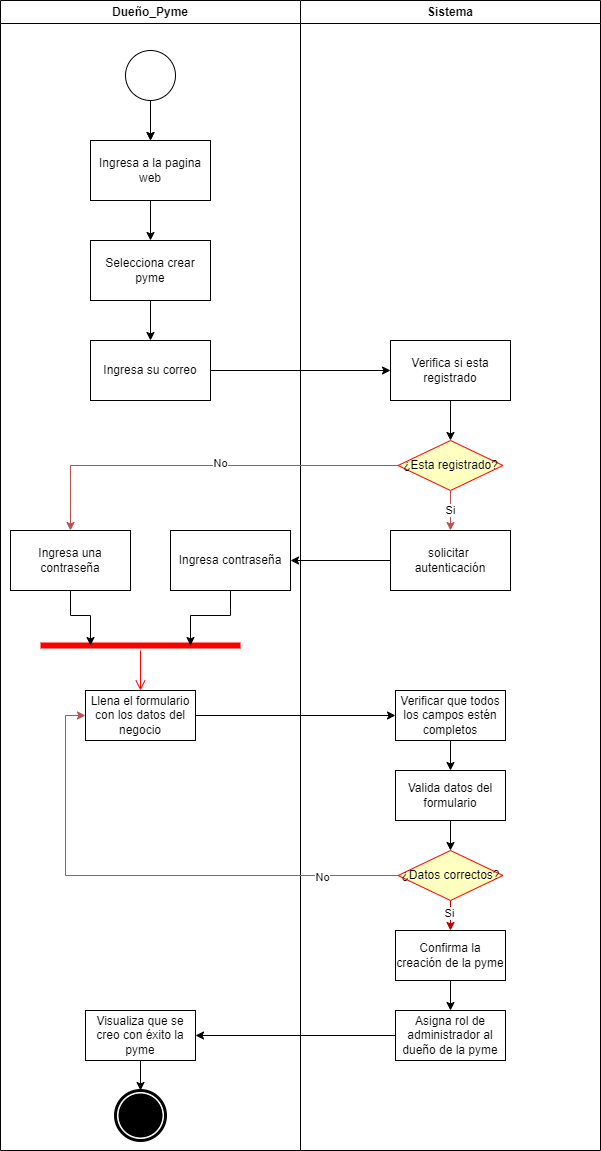

The diagram above was exported from draw.io. Its source (the exported page's mxGraphModel, read from the mxfile embedded in the PNG):
<mxGraphModel dx="1434" dy="818" grid="1" gridSize="10" guides="1" tooltips="1" connect="1" arrows="1" fold="1" page="1" pageScale="1" pageWidth="827" pageHeight="1169" math="0" shadow="0">
  <root>
    <mxCell id="0" />
    <mxCell id="1" parent="0" />
    <mxCell id="aJsxqt6ExiKrhJ3uL7Uz-1" value="Sistema" style="swimlane;whiteSpace=wrap;html=1;" parent="1" vertex="1">
      <mxGeometry x="370" y="130" width="300" height="1150" as="geometry" />
    </mxCell>
    <mxCell id="aJsxqt6ExiKrhJ3uL7Uz-18" style="edgeStyle=orthogonalEdgeStyle;rounded=0;orthogonalLoop=1;jettySize=auto;html=1;entryX=0.5;entryY=0;entryDx=0;entryDy=0;" parent="aJsxqt6ExiKrhJ3uL7Uz-1" source="aJsxqt6ExiKrhJ3uL7Uz-12" target="aJsxqt6ExiKrhJ3uL7Uz-17" edge="1">
      <mxGeometry relative="1" as="geometry" />
    </mxCell>
    <mxCell id="aJsxqt6ExiKrhJ3uL7Uz-12" value="Verifica si esta registrado" style="rounded=0;whiteSpace=wrap;html=1;" parent="aJsxqt6ExiKrhJ3uL7Uz-1" vertex="1">
      <mxGeometry x="90" y="340" width="120" height="60" as="geometry" />
    </mxCell>
    <mxCell id="aJsxqt6ExiKrhJ3uL7Uz-23" value="Si" style="edgeStyle=orthogonalEdgeStyle;rounded=0;orthogonalLoop=1;jettySize=auto;html=1;entryX=0.5;entryY=0;entryDx=0;entryDy=0;fillColor=#f8cecc;strokeColor=#b85450;" parent="aJsxqt6ExiKrhJ3uL7Uz-1" source="aJsxqt6ExiKrhJ3uL7Uz-17" target="aJsxqt6ExiKrhJ3uL7Uz-22" edge="1">
      <mxGeometry relative="1" as="geometry" />
    </mxCell>
    <mxCell id="aJsxqt6ExiKrhJ3uL7Uz-17" value="¿Esta registrado?" style="rhombus;whiteSpace=wrap;html=1;fontColor=#000000;fillColor=#ffffc0;strokeColor=#ff0000;" parent="aJsxqt6ExiKrhJ3uL7Uz-1" vertex="1">
      <mxGeometry x="97.5" y="440" width="105" height="50" as="geometry" />
    </mxCell>
    <mxCell id="aJsxqt6ExiKrhJ3uL7Uz-22" value="solicitar&amp;nbsp; autenticación" style="rounded=0;whiteSpace=wrap;html=1;" parent="aJsxqt6ExiKrhJ3uL7Uz-1" vertex="1">
      <mxGeometry x="90" y="530" width="120" height="60" as="geometry" />
    </mxCell>
    <mxCell id="aJsxqt6ExiKrhJ3uL7Uz-58" style="edgeStyle=orthogonalEdgeStyle;rounded=0;orthogonalLoop=1;jettySize=auto;html=1;entryX=0.5;entryY=0;entryDx=0;entryDy=0;" parent="aJsxqt6ExiKrhJ3uL7Uz-1" source="aJsxqt6ExiKrhJ3uL7Uz-33" target="aJsxqt6ExiKrhJ3uL7Uz-34" edge="1">
      <mxGeometry relative="1" as="geometry" />
    </mxCell>
    <mxCell id="aJsxqt6ExiKrhJ3uL7Uz-33" value="Verificar que todos los campos estén completos" style="html=1;whiteSpace=wrap;" parent="aJsxqt6ExiKrhJ3uL7Uz-1" vertex="1">
      <mxGeometry x="95" y="690" width="110" height="50" as="geometry" />
    </mxCell>
    <mxCell id="aJsxqt6ExiKrhJ3uL7Uz-57" style="edgeStyle=orthogonalEdgeStyle;rounded=0;orthogonalLoop=1;jettySize=auto;html=1;entryX=0.5;entryY=0;entryDx=0;entryDy=0;" parent="aJsxqt6ExiKrhJ3uL7Uz-1" source="aJsxqt6ExiKrhJ3uL7Uz-34" target="aJsxqt6ExiKrhJ3uL7Uz-54" edge="1">
      <mxGeometry relative="1" as="geometry" />
    </mxCell>
    <mxCell id="aJsxqt6ExiKrhJ3uL7Uz-34" value="Valida datos del formulario" style="html=1;whiteSpace=wrap;" parent="aJsxqt6ExiKrhJ3uL7Uz-1" vertex="1">
      <mxGeometry x="95" y="770" width="110" height="50" as="geometry" />
    </mxCell>
    <mxCell id="aJsxqt6ExiKrhJ3uL7Uz-50" style="edgeStyle=orthogonalEdgeStyle;rounded=0;orthogonalLoop=1;jettySize=auto;html=1;entryX=0.5;entryY=0;entryDx=0;entryDy=0;" parent="aJsxqt6ExiKrhJ3uL7Uz-1" source="aJsxqt6ExiKrhJ3uL7Uz-36" target="aJsxqt6ExiKrhJ3uL7Uz-49" edge="1">
      <mxGeometry relative="1" as="geometry" />
    </mxCell>
    <mxCell id="aJsxqt6ExiKrhJ3uL7Uz-36" value="Confirma la creación de la pyme " style="html=1;whiteSpace=wrap;" parent="aJsxqt6ExiKrhJ3uL7Uz-1" vertex="1">
      <mxGeometry x="95" y="930" width="110" height="50" as="geometry" />
    </mxCell>
    <mxCell id="aJsxqt6ExiKrhJ3uL7Uz-49" value="Asigna rol de administrador al dueño de la pyme             " style="html=1;whiteSpace=wrap;" parent="aJsxqt6ExiKrhJ3uL7Uz-1" vertex="1">
      <mxGeometry x="95" y="1010" width="110" height="50" as="geometry" />
    </mxCell>
    <mxCell id="aJsxqt6ExiKrhJ3uL7Uz-51" value="Visualiza que se creo con éxito la pyme" style="html=1;whiteSpace=wrap;" parent="aJsxqt6ExiKrhJ3uL7Uz-1" vertex="1">
      <mxGeometry x="-215" y="1010" width="110" height="50" as="geometry" />
    </mxCell>
    <mxCell id="aJsxqt6ExiKrhJ3uL7Uz-52" style="edgeStyle=orthogonalEdgeStyle;rounded=0;orthogonalLoop=1;jettySize=auto;html=1;entryX=1;entryY=0.5;entryDx=0;entryDy=0;" parent="aJsxqt6ExiKrhJ3uL7Uz-1" source="aJsxqt6ExiKrhJ3uL7Uz-49" target="aJsxqt6ExiKrhJ3uL7Uz-51" edge="1">
      <mxGeometry relative="1" as="geometry" />
    </mxCell>
    <mxCell id="aJsxqt6ExiKrhJ3uL7Uz-61" style="edgeStyle=orthogonalEdgeStyle;rounded=0;orthogonalLoop=1;jettySize=auto;html=1;entryX=0.5;entryY=0;entryDx=0;entryDy=0;fillColor=#f8cecc;strokeColor=#B80000;" parent="aJsxqt6ExiKrhJ3uL7Uz-1" source="aJsxqt6ExiKrhJ3uL7Uz-54" target="aJsxqt6ExiKrhJ3uL7Uz-36" edge="1">
      <mxGeometry relative="1" as="geometry" />
    </mxCell>
    <mxCell id="aJsxqt6ExiKrhJ3uL7Uz-62" value="Si" style="edgeLabel;html=1;align=center;verticalAlign=middle;resizable=0;points=[];" parent="aJsxqt6ExiKrhJ3uL7Uz-61" connectable="0" vertex="1">
      <mxGeometry x="0.28" y="-2" relative="1" as="geometry">
        <mxPoint as="offset" />
      </mxGeometry>
    </mxCell>
    <mxCell id="aJsxqt6ExiKrhJ3uL7Uz-54" value="¿Datos correctos?" style="rhombus;whiteSpace=wrap;html=1;fontColor=#000000;fillColor=#ffffc0;strokeColor=#ff0000;" parent="aJsxqt6ExiKrhJ3uL7Uz-1" vertex="1">
      <mxGeometry x="97.5" y="850" width="105" height="50" as="geometry" />
    </mxCell>
    <mxCell id="aJsxqt6ExiKrhJ3uL7Uz-2" value="Dueño_Pyme" style="swimlane;whiteSpace=wrap;html=1;" parent="1" vertex="1">
      <mxGeometry x="70" y="130" width="300" height="1150" as="geometry" />
    </mxCell>
    <mxCell id="aJsxqt6ExiKrhJ3uL7Uz-11" value="" style="edgeStyle=orthogonalEdgeStyle;rounded=0;orthogonalLoop=1;jettySize=auto;html=1;" parent="aJsxqt6ExiKrhJ3uL7Uz-2" source="aJsxqt6ExiKrhJ3uL7Uz-4" target="aJsxqt6ExiKrhJ3uL7Uz-10" edge="1">
      <mxGeometry relative="1" as="geometry" />
    </mxCell>
    <mxCell id="aJsxqt6ExiKrhJ3uL7Uz-4" value="Ingresa a la pagina web" style="rounded=0;whiteSpace=wrap;html=1;" parent="aJsxqt6ExiKrhJ3uL7Uz-2" vertex="1">
      <mxGeometry x="90" y="140" width="120" height="60" as="geometry" />
    </mxCell>
    <mxCell id="aJsxqt6ExiKrhJ3uL7Uz-7" style="edgeStyle=orthogonalEdgeStyle;rounded=0;orthogonalLoop=1;jettySize=auto;html=1;" parent="aJsxqt6ExiKrhJ3uL7Uz-2" source="aJsxqt6ExiKrhJ3uL7Uz-6" target="aJsxqt6ExiKrhJ3uL7Uz-4" edge="1">
      <mxGeometry relative="1" as="geometry" />
    </mxCell>
    <mxCell id="aJsxqt6ExiKrhJ3uL7Uz-53" value="" style="edgeStyle=orthogonalEdgeStyle;rounded=0;orthogonalLoop=1;jettySize=auto;html=1;" parent="aJsxqt6ExiKrhJ3uL7Uz-2" source="aJsxqt6ExiKrhJ3uL7Uz-6" target="aJsxqt6ExiKrhJ3uL7Uz-4" edge="1">
      <mxGeometry relative="1" as="geometry" />
    </mxCell>
    <mxCell id="aJsxqt6ExiKrhJ3uL7Uz-6" value="" style="points=[[0.145,0.145,0],[0.5,0,0],[0.855,0.145,0],[1,0.5,0],[0.855,0.855,0],[0.5,1,0],[0.145,0.855,0],[0,0.5,0]];shape=mxgraph.bpmn.event;html=1;verticalLabelPosition=bottom;labelBackgroundColor=#ffffff;verticalAlign=top;align=center;perimeter=ellipsePerimeter;outlineConnect=0;aspect=fixed;outline=standard;symbol=general;" parent="aJsxqt6ExiKrhJ3uL7Uz-2" vertex="1">
      <mxGeometry x="125" y="50" width="50" height="50" as="geometry" />
    </mxCell>
    <mxCell id="aJsxqt6ExiKrhJ3uL7Uz-15" value="" style="edgeStyle=orthogonalEdgeStyle;rounded=0;orthogonalLoop=1;jettySize=auto;html=1;" parent="aJsxqt6ExiKrhJ3uL7Uz-2" source="aJsxqt6ExiKrhJ3uL7Uz-10" target="aJsxqt6ExiKrhJ3uL7Uz-14" edge="1">
      <mxGeometry relative="1" as="geometry" />
    </mxCell>
    <mxCell id="aJsxqt6ExiKrhJ3uL7Uz-10" value="Selecciona crear pyme" style="rounded=0;whiteSpace=wrap;html=1;" parent="aJsxqt6ExiKrhJ3uL7Uz-2" vertex="1">
      <mxGeometry x="90" y="240" width="120" height="60" as="geometry" />
    </mxCell>
    <mxCell id="aJsxqt6ExiKrhJ3uL7Uz-14" value="Ingresa su correo" style="rounded=0;whiteSpace=wrap;html=1;" parent="aJsxqt6ExiKrhJ3uL7Uz-2" vertex="1">
      <mxGeometry x="90" y="340" width="120" height="60" as="geometry" />
    </mxCell>
    <mxCell id="aJsxqt6ExiKrhJ3uL7Uz-19" value="Ingresa una contraseña" style="rounded=0;whiteSpace=wrap;html=1;" parent="aJsxqt6ExiKrhJ3uL7Uz-2" vertex="1">
      <mxGeometry x="10" y="530" width="120" height="60" as="geometry" />
    </mxCell>
    <mxCell id="aJsxqt6ExiKrhJ3uL7Uz-24" value="Ingresa contraseña" style="rounded=0;whiteSpace=wrap;html=1;strokeWidth=1;" parent="aJsxqt6ExiKrhJ3uL7Uz-2" vertex="1">
      <mxGeometry x="170" y="530" width="120" height="60" as="geometry" />
    </mxCell>
    <mxCell id="aJsxqt6ExiKrhJ3uL7Uz-26" value="" style="shape=line;html=1;strokeWidth=6;strokeColor=#ff0000;" parent="aJsxqt6ExiKrhJ3uL7Uz-2" vertex="1">
      <mxGeometry x="40" y="640" width="200" height="10" as="geometry" />
    </mxCell>
    <mxCell id="aJsxqt6ExiKrhJ3uL7Uz-27" value="" style="edgeStyle=orthogonalEdgeStyle;html=1;verticalAlign=bottom;endArrow=open;endSize=8;strokeColor=#ff0000;rounded=0;entryX=0.5;entryY=0;entryDx=0;entryDy=0;" parent="aJsxqt6ExiKrhJ3uL7Uz-2" source="aJsxqt6ExiKrhJ3uL7Uz-26" target="aJsxqt6ExiKrhJ3uL7Uz-30" edge="1">
      <mxGeometry relative="1" as="geometry">
        <mxPoint x="140" y="720" as="targetPoint" />
      </mxGeometry>
    </mxCell>
    <mxCell id="aJsxqt6ExiKrhJ3uL7Uz-28" style="edgeStyle=orthogonalEdgeStyle;rounded=0;orthogonalLoop=1;jettySize=auto;html=1;entryX=0.25;entryY=0.5;entryDx=0;entryDy=0;entryPerimeter=0;" parent="aJsxqt6ExiKrhJ3uL7Uz-2" source="aJsxqt6ExiKrhJ3uL7Uz-19" target="aJsxqt6ExiKrhJ3uL7Uz-26" edge="1">
      <mxGeometry relative="1" as="geometry" />
    </mxCell>
    <mxCell id="aJsxqt6ExiKrhJ3uL7Uz-29" style="edgeStyle=orthogonalEdgeStyle;rounded=0;orthogonalLoop=1;jettySize=auto;html=1;entryX=0.75;entryY=0.5;entryDx=0;entryDy=0;entryPerimeter=0;" parent="aJsxqt6ExiKrhJ3uL7Uz-2" source="aJsxqt6ExiKrhJ3uL7Uz-24" target="aJsxqt6ExiKrhJ3uL7Uz-26" edge="1">
      <mxGeometry relative="1" as="geometry" />
    </mxCell>
    <mxCell id="aJsxqt6ExiKrhJ3uL7Uz-30" value="Llena el formulario con los datos del negocio" style="html=1;whiteSpace=wrap;" parent="aJsxqt6ExiKrhJ3uL7Uz-2" vertex="1">
      <mxGeometry x="85" y="690" width="110" height="50" as="geometry" />
    </mxCell>
    <mxCell id="aJsxqt6ExiKrhJ3uL7Uz-66" value="" style="points=[[0.145,0.145,0],[0.5,0,0],[0.855,0.145,0],[1,0.5,0],[0.855,0.855,0],[0.5,1,0],[0.145,0.855,0],[0,0.5,0]];shape=mxgraph.bpmn.event;html=1;verticalLabelPosition=bottom;labelBackgroundColor=#ffffff;verticalAlign=top;align=center;perimeter=ellipsePerimeter;outlineConnect=0;aspect=fixed;outline=end;symbol=terminate;" parent="aJsxqt6ExiKrhJ3uL7Uz-2" vertex="1">
      <mxGeometry x="115" y="1090" width="50" height="50" as="geometry" />
    </mxCell>
    <mxCell id="aJsxqt6ExiKrhJ3uL7Uz-13" value="" style="edgeStyle=orthogonalEdgeStyle;rounded=0;orthogonalLoop=1;jettySize=auto;html=1;exitX=1;exitY=0.5;exitDx=0;exitDy=0;" parent="1" source="aJsxqt6ExiKrhJ3uL7Uz-14" target="aJsxqt6ExiKrhJ3uL7Uz-12" edge="1">
      <mxGeometry relative="1" as="geometry" />
    </mxCell>
    <mxCell id="aJsxqt6ExiKrhJ3uL7Uz-20" style="edgeStyle=orthogonalEdgeStyle;rounded=0;orthogonalLoop=1;jettySize=auto;html=1;fillColor=#f8cecc;strokeColor=#b85450;entryX=0.5;entryY=0;entryDx=0;entryDy=0;" parent="1" source="aJsxqt6ExiKrhJ3uL7Uz-17" target="aJsxqt6ExiKrhJ3uL7Uz-19" edge="1">
      <mxGeometry relative="1" as="geometry">
        <mxPoint x="180" y="640" as="targetPoint" />
        <Array as="points">
          <mxPoint x="140" y="595" />
        </Array>
      </mxGeometry>
    </mxCell>
    <mxCell id="aJsxqt6ExiKrhJ3uL7Uz-21" value="No" style="edgeLabel;html=1;align=center;verticalAlign=middle;resizable=0;points=[];" parent="aJsxqt6ExiKrhJ3uL7Uz-20" connectable="0" vertex="1">
      <mxGeometry x="-0.088" y="-3" relative="1" as="geometry">
        <mxPoint x="1" as="offset" />
      </mxGeometry>
    </mxCell>
    <mxCell id="aJsxqt6ExiKrhJ3uL7Uz-25" value="" style="edgeStyle=orthogonalEdgeStyle;rounded=0;orthogonalLoop=1;jettySize=auto;html=1;" parent="1" source="aJsxqt6ExiKrhJ3uL7Uz-22" target="aJsxqt6ExiKrhJ3uL7Uz-24" edge="1">
      <mxGeometry relative="1" as="geometry" />
    </mxCell>
    <mxCell id="aJsxqt6ExiKrhJ3uL7Uz-32" value="" style="edgeStyle=orthogonalEdgeStyle;rounded=0;orthogonalLoop=1;jettySize=auto;html=1;entryX=0;entryY=0.5;entryDx=0;entryDy=0;" parent="1" source="aJsxqt6ExiKrhJ3uL7Uz-30" target="aJsxqt6ExiKrhJ3uL7Uz-33" edge="1">
      <mxGeometry relative="1" as="geometry">
        <mxPoint x="460" y="845" as="targetPoint" />
      </mxGeometry>
    </mxCell>
    <mxCell id="aJsxqt6ExiKrhJ3uL7Uz-59" style="edgeStyle=orthogonalEdgeStyle;rounded=0;orthogonalLoop=1;jettySize=auto;html=1;entryX=0;entryY=0.5;entryDx=0;entryDy=0;fillColor=#f8cecc;strokeColor=#b85450;" parent="1" source="aJsxqt6ExiKrhJ3uL7Uz-54" target="aJsxqt6ExiKrhJ3uL7Uz-30" edge="1">
      <mxGeometry relative="1" as="geometry" />
    </mxCell>
    <mxCell id="aJsxqt6ExiKrhJ3uL7Uz-60" value="No" style="edgeLabel;html=1;align=center;verticalAlign=middle;resizable=0;points=[];" parent="aJsxqt6ExiKrhJ3uL7Uz-59" connectable="0" vertex="1">
      <mxGeometry x="-0.7015" y="1" relative="1" as="geometry">
        <mxPoint as="offset" />
      </mxGeometry>
    </mxCell>
    <mxCell id="aJsxqt6ExiKrhJ3uL7Uz-67" style="edgeStyle=orthogonalEdgeStyle;rounded=0;orthogonalLoop=1;jettySize=auto;html=1;" parent="1" source="aJsxqt6ExiKrhJ3uL7Uz-51" target="aJsxqt6ExiKrhJ3uL7Uz-66" edge="1">
      <mxGeometry relative="1" as="geometry" />
    </mxCell>
  </root>
</mxGraphModel>